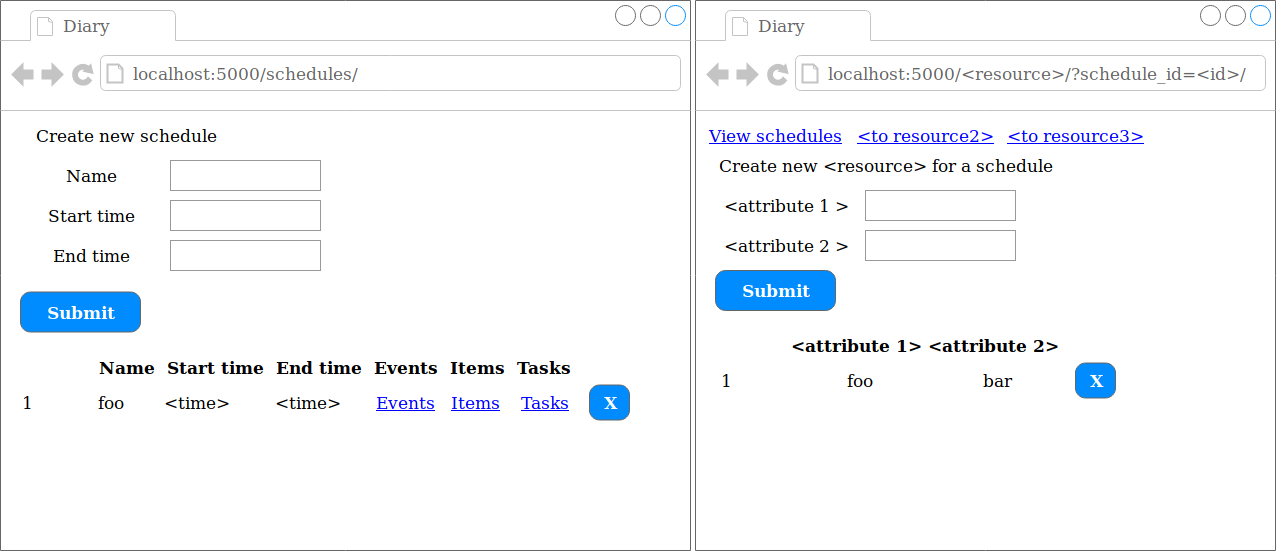

The diagram above was exported from draw.io. Its source (the exported page's mxGraphModel, read from the mxfile embedded in the PNG):
<mxGraphModel dx="3206" dy="1138" grid="1" gridSize="10" guides="1" tooltips="1" connect="1" arrows="1" fold="1" page="1" pageScale="1.5" pageWidth="826" pageHeight="1169" background="#ffffff" math="0" shadow="0">
  <root>
    <mxCell id="0" style=";html=1;" />
    <mxCell id="1" style=";html=1;" parent="0" />
    <mxCell id="k0-7EaNZYPWPueKGD2E3-31" value="" style="group" vertex="1" connectable="0" parent="1">
      <mxGeometry x="685" y="20" width="580" height="550" as="geometry" />
    </mxCell>
    <mxCell id="k0-7EaNZYPWPueKGD2E3-6" value="" style="strokeWidth=1;shadow=0;dashed=0;align=center;html=1;shape=mxgraph.mockup.containers.browserWindow;rSize=0;fillColor=#ffffff;strokeColor=#666666;strokeColor2=#008cff;strokeColor3=#c4c4c4;mainText=,;recursiveResize=0;" vertex="1" parent="k0-7EaNZYPWPueKGD2E3-31">
      <mxGeometry width="580" height="550" as="geometry" />
    </mxCell>
    <mxCell id="k0-7EaNZYPWPueKGD2E3-7" value="Diary" style="strokeWidth=1;shadow=0;dashed=0;align=center;html=1;shape=mxgraph.mockup.containers.anchor;fontSize=17;fontColor=#666666;align=left;" vertex="1" parent="k0-7EaNZYPWPueKGD2E3-6">
      <mxGeometry x="60" y="12" width="110" height="26" as="geometry" />
    </mxCell>
    <mxCell id="k0-7EaNZYPWPueKGD2E3-8" value="localhost:5000/&amp;lt;resource&amp;gt;/?schedule_id=&amp;lt;id&amp;gt;/" style="strokeWidth=1;shadow=0;dashed=0;align=center;html=1;shape=mxgraph.mockup.containers.anchor;rSize=0;fontSize=17;fontColor=#666666;align=left;" vertex="1" parent="k0-7EaNZYPWPueKGD2E3-6">
      <mxGeometry x="130" y="60" width="250" height="26" as="geometry" />
    </mxCell>
    <mxCell id="k0-7EaNZYPWPueKGD2E3-9" value="&lt;div style=&quot;font-size: 17px&quot;&gt;Create new &amp;lt;resource&amp;gt; for a schedule&lt;/div&gt;" style="text;html=1;strokeColor=none;fillColor=none;align=center;verticalAlign=middle;whiteSpace=wrap;rounded=0;fontSize=17;" vertex="1" parent="k0-7EaNZYPWPueKGD2E3-6">
      <mxGeometry x="10" y="150" width="360" height="30" as="geometry" />
    </mxCell>
    <mxCell id="k0-7EaNZYPWPueKGD2E3-10" value="View schedules" style="shape=rectangle;strokeColor=none;fillColor=none;linkText=;fontSize=17;fontColor=#0000ff;fontStyle=4;html=1;align=center;" vertex="1" parent="k0-7EaNZYPWPueKGD2E3-6">
      <mxGeometry x="10" y="120" width="140" height="30" as="geometry" />
    </mxCell>
    <mxCell id="k0-7EaNZYPWPueKGD2E3-11" value="&amp;lt;to resource2&amp;gt;" style="shape=rectangle;strokeColor=none;fillColor=none;linkText=;fontSize=17;fontColor=#0000ff;fontStyle=4;html=1;align=center;" vertex="1" parent="k0-7EaNZYPWPueKGD2E3-6">
      <mxGeometry x="160" y="120" width="140" height="30" as="geometry" />
    </mxCell>
    <mxCell id="k0-7EaNZYPWPueKGD2E3-12" value="&amp;lt;to resource3&amp;gt;" style="shape=rectangle;strokeColor=none;fillColor=none;linkText=;fontSize=17;fontColor=#0000ff;fontStyle=4;html=1;align=center;" vertex="1" parent="k0-7EaNZYPWPueKGD2E3-6">
      <mxGeometry x="310" y="120" width="140" height="30" as="geometry" />
    </mxCell>
    <mxCell id="k0-7EaNZYPWPueKGD2E3-13" value="" style="strokeWidth=1;shadow=0;dashed=0;align=center;html=1;shape=mxgraph.mockup.forms.pwField;strokeColor=#999999;mainText=;align=left;fillColor=#ffffff;fontColor=#666666;fontSize=17;spacingLeft=3;" vertex="1" parent="k0-7EaNZYPWPueKGD2E3-6">
      <mxGeometry x="170" y="190" width="150" height="30" as="geometry" />
    </mxCell>
    <mxCell id="k0-7EaNZYPWPueKGD2E3-15" value="&amp;lt;attribute 1 &amp;gt;" style="text;html=1;strokeColor=none;fillColor=none;align=center;verticalAlign=middle;whiteSpace=wrap;rounded=0;fontSize=17;" vertex="1" parent="k0-7EaNZYPWPueKGD2E3-6">
      <mxGeometry x="20" y="190" width="140" height="30" as="geometry" />
    </mxCell>
    <mxCell id="k0-7EaNZYPWPueKGD2E3-26" value="Submit" style="strokeWidth=1;shadow=0;dashed=0;align=center;html=1;shape=mxgraph.mockup.buttons.button;strokeColor=#666666;fontColor=#ffffff;mainText=;buttonStyle=round;fontSize=17;fontStyle=1;fillColor=#008cff;whiteSpace=wrap;" vertex="1" parent="k0-7EaNZYPWPueKGD2E3-6">
      <mxGeometry x="20" y="270" width="120" height="40" as="geometry" />
    </mxCell>
    <mxCell id="k0-7EaNZYPWPueKGD2E3-28" value="&lt;div style=&quot;font-size: 17px&quot; align=&quot;left&quot;&gt;&amp;lt;attribute 1&amp;gt; &amp;lt;attribute 2&amp;gt;&lt;br&gt;&lt;/div&gt;" style="text;html=1;strokeColor=none;fillColor=none;align=center;verticalAlign=middle;whiteSpace=wrap;rounded=0;fontSize=17;fontStyle=1" vertex="1" parent="k0-7EaNZYPWPueKGD2E3-6">
      <mxGeometry x="90" y="330" width="280" height="30" as="geometry" />
    </mxCell>
    <mxCell id="k0-7EaNZYPWPueKGD2E3-29" value="1&amp;nbsp;&amp;nbsp;&amp;nbsp;&amp;nbsp;&amp;nbsp;&amp;nbsp;&amp;nbsp;&amp;nbsp;&amp;nbsp;&amp;nbsp;&amp;nbsp;&amp;nbsp;&amp;nbsp;&amp;nbsp;&amp;nbsp;&amp;nbsp;&amp;nbsp;&amp;nbsp;&amp;nbsp;&amp;nbsp;&amp;nbsp;&amp;nbsp; foo&amp;nbsp;&amp;nbsp;&amp;nbsp;&amp;nbsp;&amp;nbsp;&amp;nbsp;&amp;nbsp;&amp;nbsp;&amp;nbsp;&amp;nbsp;&amp;nbsp;&amp;nbsp;&amp;nbsp;&amp;nbsp;&amp;nbsp;&amp;nbsp;&amp;nbsp;&amp;nbsp;&amp;nbsp;&amp;nbsp;&amp;nbsp; bar" style="text;html=1;strokeColor=none;fillColor=none;align=center;verticalAlign=middle;whiteSpace=wrap;rounded=0;fontSize=17;fontStyle=0" vertex="1" parent="k0-7EaNZYPWPueKGD2E3-6">
      <mxGeometry x="20" y="365" width="300" height="30" as="geometry" />
    </mxCell>
    <mxCell id="k0-7EaNZYPWPueKGD2E3-30" value="X" style="strokeWidth=1;shadow=0;dashed=0;align=center;html=1;shape=mxgraph.mockup.buttons.button;strokeColor=#666666;fontColor=#ffffff;mainText=;buttonStyle=round;fontSize=17;fontStyle=1;fillColor=#008cff;whiteSpace=wrap;" vertex="1" parent="k0-7EaNZYPWPueKGD2E3-6">
      <mxGeometry x="380" y="362.5" width="40" height="35" as="geometry" />
    </mxCell>
    <mxCell id="k0-7EaNZYPWPueKGD2E3-14" value="" style="strokeWidth=1;shadow=0;dashed=0;align=center;html=1;shape=mxgraph.mockup.forms.pwField;strokeColor=#999999;mainText=;align=left;fillColor=#ffffff;fontColor=#666666;fontSize=17;spacingLeft=3;" vertex="1" parent="k0-7EaNZYPWPueKGD2E3-31">
      <mxGeometry x="170" y="230" width="150" height="30" as="geometry" />
    </mxCell>
    <mxCell id="k0-7EaNZYPWPueKGD2E3-25" value="&amp;lt;attribute 2 &amp;gt;" style="text;html=1;strokeColor=none;fillColor=none;align=center;verticalAlign=middle;whiteSpace=wrap;rounded=0;fontSize=17;" vertex="1" parent="k0-7EaNZYPWPueKGD2E3-31">
      <mxGeometry x="20" y="230" width="140" height="30" as="geometry" />
    </mxCell>
    <mxCell id="k0-7EaNZYPWPueKGD2E3-33" value="" style="strokeWidth=1;shadow=0;dashed=0;align=center;html=1;shape=mxgraph.mockup.containers.browserWindow;rSize=0;fillColor=#ffffff;strokeColor=#666666;strokeColor2=#008cff;strokeColor3=#c4c4c4;mainText=,;recursiveResize=0;" vertex="1" parent="1">
      <mxGeometry x="-10" y="20" width="690" height="550" as="geometry" />
    </mxCell>
    <mxCell id="k0-7EaNZYPWPueKGD2E3-34" value="Diary" style="strokeWidth=1;shadow=0;dashed=0;align=center;html=1;shape=mxgraph.mockup.containers.anchor;fontSize=17;fontColor=#666666;align=left;" vertex="1" parent="k0-7EaNZYPWPueKGD2E3-33">
      <mxGeometry x="60" y="12" width="110" height="26" as="geometry" />
    </mxCell>
    <mxCell id="k0-7EaNZYPWPueKGD2E3-35" value="localhost:5000/schedules/" style="strokeWidth=1;shadow=0;dashed=0;align=center;html=1;shape=mxgraph.mockup.containers.anchor;rSize=0;fontSize=17;fontColor=#666666;align=left;" vertex="1" parent="k0-7EaNZYPWPueKGD2E3-33">
      <mxGeometry x="130" y="60" width="250" height="26" as="geometry" />
    </mxCell>
    <mxCell id="k0-7EaNZYPWPueKGD2E3-36" value="&lt;div style=&quot;font-size: 17px&quot;&gt;Create new schedule&lt;/div&gt;" style="text;html=1;strokeColor=none;fillColor=none;align=center;verticalAlign=middle;whiteSpace=wrap;rounded=0;fontSize=17;" vertex="1" parent="k0-7EaNZYPWPueKGD2E3-33">
      <mxGeometry x="20" y="120" width="210" height="30" as="geometry" />
    </mxCell>
    <mxCell id="k0-7EaNZYPWPueKGD2E3-40" value="" style="strokeWidth=1;shadow=0;dashed=0;align=center;html=1;shape=mxgraph.mockup.forms.pwField;strokeColor=#999999;mainText=;align=left;fillColor=#ffffff;fontColor=#666666;fontSize=17;spacingLeft=3;" vertex="1" parent="k0-7EaNZYPWPueKGD2E3-33">
      <mxGeometry x="170" y="160" width="150" height="30" as="geometry" />
    </mxCell>
    <mxCell id="k0-7EaNZYPWPueKGD2E3-41" value="Name" style="text;html=1;strokeColor=none;fillColor=none;align=center;verticalAlign=middle;whiteSpace=wrap;rounded=0;fontSize=17;" vertex="1" parent="k0-7EaNZYPWPueKGD2E3-33">
      <mxGeometry x="20" y="160" width="140" height="30" as="geometry" />
    </mxCell>
    <mxCell id="k0-7EaNZYPWPueKGD2E3-42" value="Submit" style="strokeWidth=1;shadow=0;dashed=0;align=center;html=1;shape=mxgraph.mockup.buttons.button;strokeColor=#666666;fontColor=#ffffff;mainText=;buttonStyle=round;fontSize=17;fontStyle=1;fillColor=#008cff;whiteSpace=wrap;" vertex="1" parent="k0-7EaNZYPWPueKGD2E3-33">
      <mxGeometry x="20" y="291.5" width="120" height="40" as="geometry" />
    </mxCell>
    <mxCell id="k0-7EaNZYPWPueKGD2E3-43" value="&lt;div style=&quot;font-size: 17px&quot; align=&quot;left&quot;&gt;Name&amp;nbsp; Start time&amp;nbsp; End time&amp;nbsp; Events&amp;nbsp; Items&amp;nbsp; Tasks&lt;br&gt;&lt;/div&gt;" style="text;html=1;strokeColor=none;fillColor=none;align=center;verticalAlign=middle;whiteSpace=wrap;rounded=0;fontSize=17;fontStyle=1" vertex="1" parent="k0-7EaNZYPWPueKGD2E3-33">
      <mxGeometry x="90" y="352" width="490" height="30" as="geometry" />
    </mxCell>
    <mxCell id="k0-7EaNZYPWPueKGD2E3-44" value="&lt;div align=&quot;left&quot;&gt;1&amp;nbsp;&amp;nbsp;&amp;nbsp;&amp;nbsp;&amp;nbsp;&amp;nbsp;&amp;nbsp;&amp;nbsp;&amp;nbsp;&amp;nbsp;&amp;nbsp;&amp;nbsp; foo&amp;nbsp;&amp;nbsp;&amp;nbsp;&amp;nbsp;&amp;nbsp;&amp;nbsp;&amp;nbsp; &amp;lt;time&amp;gt;&amp;nbsp;&amp;nbsp;&amp;nbsp;&amp;nbsp;&amp;nbsp;&amp;nbsp;&amp;nbsp;&amp;nbsp; &amp;lt;time&amp;gt;&lt;br&gt;&lt;/div&gt;" style="text;html=1;strokeColor=none;fillColor=none;align=left;verticalAlign=middle;whiteSpace=wrap;rounded=0;fontSize=17;fontStyle=0" vertex="1" parent="k0-7EaNZYPWPueKGD2E3-33">
      <mxGeometry x="20" y="387" width="340" height="30" as="geometry" />
    </mxCell>
    <mxCell id="k0-7EaNZYPWPueKGD2E3-45" value="X" style="strokeWidth=1;shadow=0;dashed=0;align=center;html=1;shape=mxgraph.mockup.buttons.button;strokeColor=#666666;fontColor=#ffffff;mainText=;buttonStyle=round;fontSize=17;fontStyle=1;fillColor=#008cff;whiteSpace=wrap;" vertex="1" parent="k0-7EaNZYPWPueKGD2E3-33">
      <mxGeometry x="589" y="384.5" width="40" height="35" as="geometry" />
    </mxCell>
    <mxCell id="k0-7EaNZYPWPueKGD2E3-48" value="" style="strokeWidth=1;shadow=0;dashed=0;align=center;html=1;shape=mxgraph.mockup.forms.pwField;strokeColor=#999999;mainText=;align=left;fillColor=#ffffff;fontColor=#666666;fontSize=17;spacingLeft=3;" vertex="1" parent="k0-7EaNZYPWPueKGD2E3-33">
      <mxGeometry x="170" y="240" width="150" height="30" as="geometry" />
    </mxCell>
    <mxCell id="k0-7EaNZYPWPueKGD2E3-49" value="End time" style="text;html=1;strokeColor=none;fillColor=none;align=center;verticalAlign=middle;whiteSpace=wrap;rounded=0;fontSize=17;" vertex="1" parent="k0-7EaNZYPWPueKGD2E3-33">
      <mxGeometry x="20" y="240" width="140" height="30" as="geometry" />
    </mxCell>
    <mxCell id="k0-7EaNZYPWPueKGD2E3-67" value="Events" style="shape=rectangle;strokeColor=none;fillColor=none;linkText=;fontSize=17;fontColor=#0000ff;fontStyle=4;html=1;align=center;" vertex="1" parent="k0-7EaNZYPWPueKGD2E3-33">
      <mxGeometry x="370" y="387" width="70" height="30" as="geometry" />
    </mxCell>
    <mxCell id="k0-7EaNZYPWPueKGD2E3-68" value="Items" style="shape=rectangle;strokeColor=none;fillColor=none;linkText=;fontSize=17;fontColor=#0000ff;fontStyle=4;html=1;align=center;" vertex="1" parent="k0-7EaNZYPWPueKGD2E3-33">
      <mxGeometry x="450" y="387" width="50" height="30" as="geometry" />
    </mxCell>
    <mxCell id="k0-7EaNZYPWPueKGD2E3-69" value="Tasks" style="shape=rectangle;strokeColor=none;fillColor=none;linkText=;fontSize=17;fontColor=#0000ff;fontStyle=4;html=1;align=center;" vertex="1" parent="k0-7EaNZYPWPueKGD2E3-33">
      <mxGeometry x="510" y="387" width="70" height="30" as="geometry" />
    </mxCell>
    <mxCell id="k0-7EaNZYPWPueKGD2E3-46" value="" style="strokeWidth=1;shadow=0;dashed=0;align=center;html=1;shape=mxgraph.mockup.forms.pwField;strokeColor=#999999;mainText=;align=left;fillColor=#ffffff;fontColor=#666666;fontSize=17;spacingLeft=3;" vertex="1" parent="1">
      <mxGeometry x="160" y="220" width="150" height="30" as="geometry" />
    </mxCell>
    <mxCell id="k0-7EaNZYPWPueKGD2E3-47" value="Start time" style="text;html=1;strokeColor=none;fillColor=none;align=center;verticalAlign=middle;whiteSpace=wrap;rounded=0;fontSize=17;" vertex="1" parent="1">
      <mxGeometry x="10" y="220" width="140" height="30" as="geometry" />
    </mxCell>
  </root>
</mxGraphModel>